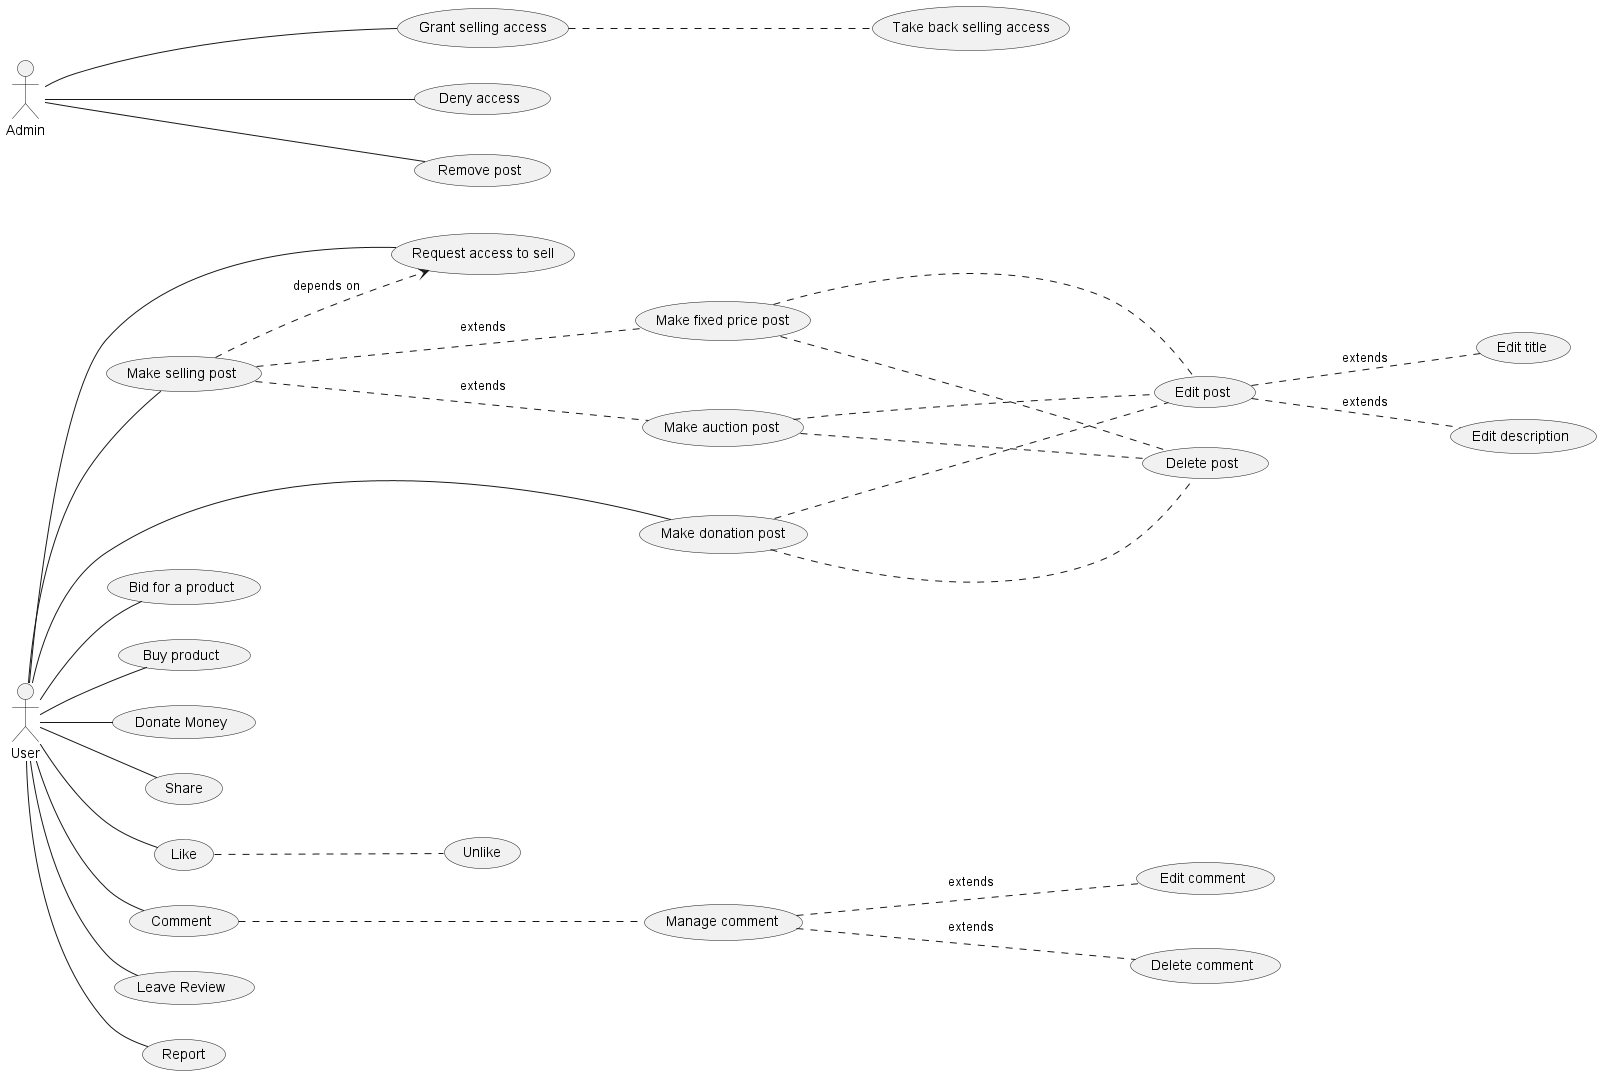

The diagram above was rendered by PlantUML. Its source (embedded in the PNG):
@startuml usecase
left to right direction


actor User 
actor Admin

User -- (Request access to sell)
User -- (Bid for a product)
User -- (Buy product)
User -- (Donate Money)
User -- (Share)
User -- (Like)
User -- (Comment)
User -- (Leave Review)
User -- (Report)
(Comment) ... (Manage comment)
(Manage comment) ... (Edit comment) : extends
(Manage comment) ... (Delete comment) : extends
User -- (Make selling post)
(Like) .. (Unlike)
(Make selling post) ..> (Request access to sell) : depends on
(Make selling post) ... (Make fixed price post) : extends
(Make selling post) ... (Make auction post) : extends
User -- (Make donation post)
(Make fixed price post) ... (Edit post)
(Make auction post) ... (Edit post)
(Make donation post) ... (Edit post)
(Edit post) ... (Edit title) : extends
(Edit post) ... (Edit description) : extends
(Make fixed price post) ... (Delete post)
(Make auction post) ... (Delete post)
(Make donation post) ... (Delete post)
Admin --- (Grant selling access)
Admin --- (Deny access)
Admin --- (Remove post)
(Grant selling access) ... (Take back selling access)






@enduml